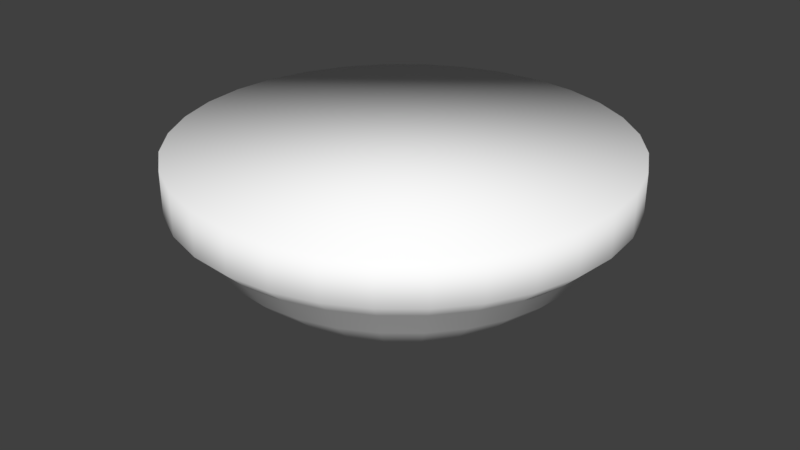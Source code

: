# Source: round_lamp_spherical.blend  (saved by Blender 2.79.0; exported with 4.5.12 LTS)
import bpy
from mathutils import Matrix  # noqa: F401  (used for matrix-valued properties, if any)

bpy.ops.wm.read_factory_settings(use_empty=True)
scene = bpy.context.scene
scene.name = 'Scene'

# ---- collections
col_collection_1 = bpy.data.collections.new('Collection 1'); scene.collection.children.link(col_collection_1)

# ---- materials (node trees are filled in below, after node groups)
mat_valo_pyorea = bpy.data.materials.new('Valo pyorea')
mat_valo_pyorea.alpha_threshold = 0.0
mat_valo_pyorea.use_transparent_shadow = False
mat_valo_pyorea.diffuse_color = (1.0, 1.0, 1.0, 1.0)
mat_valo_pyorea.roughness = 0.5
mat_valo_valkoinen = bpy.data.materials.new('Valo valkoinen')
mat_valo_valkoinen.alpha_threshold = 0.0
mat_valo_valkoinen.use_transparent_shadow = False
mat_valo_valkoinen.diffuse_color = (1.0, 1.0, 1.0, 1.0)
mat_valo_valkoinen.roughness = 0.5
mat_valo_valkoinen.line_color = (0.0, 0.0, 0.0, 1.0)

# ---- material node trees

# ---- world
world_world = bpy.data.worlds.new('World'); scene.world = world_world
world_world.color = (0.05088, 0.05088, 0.05088)
world_world.use_sun_shadow = False
world_world.sun_shadow_jitter_overblur = 0.0
world_world.cycles.sampling_method = 'MANUAL'

# ---- meshes
me_sphere = bpy.data.meshes.new('Sphere')
me_sphere.from_pydata([(0.006673, 0.03355, 9.823), (0.01309, 0.06581, 9.816), (0.019, 0.09554, 9.803), (0.02419, 0.1216, 9.786), (0.02844, 0.143, 9.765), (0.0316, 0.1589, 9.742), (1.142e-07, 0.1753, 9.729), (0.0342, 0.172, 9.695), (0.01309, 0.0316, 9.823), (0.02568, 0.06199, 9.816), (0.03728, 0.08999, 9.803), (0.04744, 0.1145, 9.786), (0.05579, 0.1347, 9.765), (0.06199, 0.1497, 9.742), (-0.0342, 0.172, 9.729), (0.06709, 0.162, 9.695), (0.019, 0.02844, 9.823), (0.03728, 0.05579, 9.816), (0.05412, 0.08099, 9.803), (0.06888, 0.1031, 9.786), (0.08099, 0.1212, 9.765), (0.08999, 0.1347, 9.742), (-0.06709, 0.162, 9.729), (0.0974, 0.1458, 9.695), (0.02419, 0.02419, 9.823), (0.04744, 0.04744, 9.816), (0.06888, 0.06888, 9.803), (0.08766, 0.08766, 9.786), (0.1031, 0.1031, 9.765), (0.1145, 0.1145, 9.742), (-0.0974, 0.1458, 9.729), (0.124, 0.124, 9.695), (0.02844, 0.019, 9.823), (0.05579, 0.03728, 9.816), (0.08099, 0.05412, 9.803), (0.1031, 0.06888, 9.786), (0.1212, 0.08099, 9.765), (0.1347, 0.08999, 9.742), (-0.124, 0.124, 9.729), (0.1458, 0.09741, 9.695), (0.0316, 0.01309, 9.823), (0.06199, 0.02568, 9.816), (0.08999, 0.03728, 9.803), (0.1145, 0.04744, 9.786), (0.1347, 0.05579, 9.765), (0.1496, 0.06199, 9.742), (-0.1458, 0.09741, 9.729), (0.162, 0.0671, 9.695), (0.03355, 0.006675, 9.823), (0.0658, 0.01309, 9.816), (0.09553, 0.019, 9.803), (0.1216, 0.02419, 9.786), (0.143, 0.02844, 9.765), (0.1589, 0.0316, 9.742), (-0.162, 0.0671, 9.729), (0.172, 0.03421, 9.695), (0.0342, 1.937e-06, 9.823), (0.06709, 1.939e-06, 9.816), (0.0974, 1.942e-06, 9.803), (0.124, 1.942e-06, 9.786), (0.1458, 1.941e-06, 9.765), (0.162, 1.954e-06, 9.742), (-0.172, 0.03421, 9.729), (0.1753, 1.934e-06, 9.695), (0.03355, -0.006671, 9.823), (0.0658, -0.01309, 9.816), (0.09553, -0.019, 9.803), (0.1216, -0.02418, 9.786), (0.143, -0.02844, 9.765), (0.1589, -0.0316, 9.742), (-0.1753, 1.976e-06, 9.729), (0.172, -0.0342, 9.695), (0.0316, -0.01309, 9.823), (0.06199, -0.02567, 9.816), (0.08999, -0.03727, 9.803), (0.1145, -0.04744, 9.786), (0.1347, -0.05578, 9.765), (0.1496, -0.06198, 9.742), (-0.172, -0.0342, 9.729), (0.162, -0.06709, 9.695), (0.02844, -0.019, 9.823), (0.05579, -0.03727, 9.816), (0.08099, -0.05411, 9.803), (0.1031, -0.06887, 9.786), (0.1212, -0.08099, 9.765), (0.1347, -0.08999, 9.742), (-0.162, -0.06709, 9.729), (0.1458, -0.0974, 9.695), (0.02419, -0.02418, 9.823), (0.04744, -0.04744, 9.816), (0.06888, -0.06887, 9.803), (0.08766, -0.08766, 9.786), (0.1031, -0.1031, 9.765), (0.1145, -0.1145, 9.742), (-0.1458, -0.0974, 9.729), (0.124, -0.124, 9.695), (0.019, -0.02844, 9.823), (0.03728, -0.05578, 9.816), (0.05412, -0.08099, 9.803), (0.06888, -0.1031, 9.786), (0.08099, -0.1212, 9.765), (0.08999, -0.1347, 9.742), (-0.124, -0.124, 9.729), (0.0974, -0.1458, 9.695), (0.01309, -0.0316, 9.823), (0.02568, -0.06198, 9.816), (0.03728, -0.08999, 9.803), (0.04744, -0.1145, 9.786), (0.05579, -0.1347, 9.765), (0.06199, -0.1496, 9.742), (-0.0974, -0.1458, 9.729), (0.06709, -0.162, 9.695), (0.006673, -0.03354, 9.823), (0.01309, -0.0658, 9.816), (0.019, -0.09553, 9.803), (0.02419, -0.1216, 9.786), (0.02844, -0.143, 9.765), (0.0316, -0.1589, 9.742), (-0.06709, -0.162, 9.729), (0.0342, -0.172, 9.695), (6.521e-08, -0.0342, 9.823), (7.37e-08, -0.06709, 9.816), (7.109e-08, -0.0974, 9.803), (6.194e-08, -0.124, 9.786), (5.149e-08, -0.1458, 9.765), (7.762e-08, -0.162, 9.742), (-0.0342, -0.172, 9.729), (4.888e-08, -0.1753, 9.695), (-0.006673, -0.03354, 9.823), (-0.01309, -0.0658, 9.816), (-0.019, -0.09553, 9.803), (-0.02419, -0.1216, 9.786), (-0.02844, -0.143, 9.765), (-0.0316, -0.1589, 9.742), (4.888e-08, -0.1753, 9.729), (-0.0342, -0.172, 9.695), (4.461e-08, 1.885e-06, 9.826), (-0.01309, -0.0316, 9.823), (-0.02568, -0.06198, 9.816), (-0.03728, -0.08999, 9.803), (-0.04744, -0.1145, 9.786), (-0.05579, -0.1347, 9.765), (-0.06199, -0.1496, 9.742), (0.0342, -0.172, 9.729), (-0.06709, -0.162, 9.695), (-0.019, -0.02844, 9.823), (-0.03728, -0.05578, 9.816), (-0.05412, -0.08099, 9.803), (-0.06888, -0.1031, 9.786), (-0.08099, -0.1212, 9.765), (-0.08999, -0.1347, 9.742), (0.06709, -0.162, 9.729), (-0.0974, -0.1458, 9.695), (-0.02419, -0.02418, 9.823), (-0.04744, -0.04744, 9.816), (-0.06888, -0.06887, 9.803), (-0.08766, -0.08766, 9.786), (-0.1031, -0.1031, 9.765), (-0.1145, -0.1145, 9.742), (0.0974, -0.1458, 9.729), (-0.124, -0.124, 9.695), (-0.02844, -0.019, 9.823), (-0.05579, -0.03727, 9.816), (-0.08099, -0.05411, 9.803), (-0.1031, -0.06887, 9.786), (-0.1212, -0.08099, 9.765), (-0.1347, -0.08999, 9.742), (0.124, -0.124, 9.729), (-0.1458, -0.0974, 9.695), (-0.0316, -0.01309, 9.823), (-0.06199, -0.02567, 9.816), (-0.08999, -0.03727, 9.803), (-0.1145, -0.04744, 9.786), (-0.1347, -0.05578, 9.765), (-0.1496, -0.06198, 9.742), (0.1458, -0.0974, 9.729), (-0.162, -0.06709, 9.695), (-0.03355, -0.006671, 9.823), (-0.0658, -0.01309, 9.816), (-0.09553, -0.019, 9.803), (-0.1216, -0.02418, 9.786), (-0.143, -0.02844, 9.765), (-0.1589, -0.0316, 9.742), (0.162, -0.06709, 9.729), (-0.172, -0.0342, 9.695), (-0.0342, 1.94e-06, 9.823), (-0.06709, 1.946e-06, 9.816), (-0.0974, 1.947e-06, 9.803), (-0.124, 1.966e-06, 9.786), (-0.1458, 1.975e-06, 9.765), (-0.162, 1.946e-06, 9.742), (0.172, -0.0342, 9.729), (-0.1753, 1.976e-06, 9.695), (-0.03355, 0.006675, 9.823), (-0.0658, 0.01309, 9.816), (-0.09553, 0.019, 9.803), (-0.1216, 0.02419, 9.786), (-0.143, 0.02844, 9.765), (-0.1589, 0.0316, 9.742), (0.1753, 1.934e-06, 9.729), (-0.172, 0.03421, 9.695), (-0.0316, 0.01309, 9.823), (-0.06199, 0.02568, 9.816), (-0.08999, 0.03728, 9.803), (-0.1145, 0.04744, 9.786), (-0.1347, 0.05579, 9.765), (-0.1496, 0.06199, 9.742), (0.172, 0.03421, 9.729), (-0.162, 0.0671, 9.695), (-0.02844, 0.019, 9.823), (-0.05579, 0.03728, 9.816), (-0.08099, 0.05412, 9.803), (-0.1031, 0.06888, 9.786), (-0.1212, 0.08099, 9.765), (-0.1347, 0.08999, 9.742), (0.162, 0.0671, 9.729), (-0.1458, 0.09741, 9.695), (-0.02419, 0.02419, 9.823), (-0.04744, 0.04744, 9.816), (-0.06888, 0.06888, 9.803), (-0.08766, 0.08766, 9.786), (-0.1031, 0.1031, 9.765), (-0.1145, 0.1145, 9.742), (0.1458, 0.09741, 9.729), (-0.124, 0.124, 9.695), (-0.019, 0.02844, 9.823), (-0.03728, 0.05579, 9.816), (-0.05412, 0.08099, 9.803), (-0.06888, 0.1031, 9.786), (-0.08099, 0.1212, 9.765), (-0.08999, 0.1347, 9.742), (0.124, 0.124, 9.729), (-0.0974, 0.1458, 9.695), (-0.01309, 0.0316, 9.823), (-0.02568, 0.06199, 9.816), (-0.03728, 0.08999, 9.803), (-0.04744, 0.1145, 9.786), (-0.05579, 0.1347, 9.765), (-0.06199, 0.1497, 9.742), (0.0974, 0.1458, 9.729), (-0.06709, 0.162, 9.695), (-0.006673, 0.03355, 9.823), (-0.01309, 0.06581, 9.816), (-0.019, 0.09554, 9.803), (-0.02419, 0.1216, 9.786), (-0.02844, 0.143, 9.765), (-0.0316, 0.1589, 9.742), (0.06709, 0.162, 9.729), (-0.0342, 0.172, 9.695), (7.304e-08, 0.03421, 9.823), (8.023e-08, 0.0671, 9.816), (8.545e-08, 0.09741, 9.803), (9.329e-08, 0.124, 9.786), (1.142e-07, 0.1458, 9.765), (7.762e-08, 0.162, 9.742), (0.0342, 0.172, 9.729), (1.142e-07, 0.1753, 9.695)], [], [(15, 23, 31, 39, 47, 55, 63, 71, 79, 87, 95, 103, 111, 119, 127, 135, 144, 152, 160, 168, 176, 184, 192, 200, 208, 216, 224, 232, 240, 248, 256, 7), (151, 159, 101, 109), (143, 117, 125, 134), (249, 136, 0), (250, 249, 0, 1), (251, 250, 1, 2), (252, 251, 2, 3), (253, 252, 3, 4), (254, 253, 4, 5), (5, 4, 12, 13), (159, 167, 93, 101), (151, 109, 117, 143), (0, 136, 8), (1, 0, 8, 9), (2, 1, 9, 10), (3, 2, 10, 11), (4, 3, 11, 12), (9, 8, 16, 17), (10, 9, 17, 18), (11, 10, 18, 19), (12, 11, 19, 20), (13, 12, 20, 21), (134, 125, 133, 126), (118, 126, 133, 142), (8, 136, 16), (21, 20, 28, 29), (118, 142, 150, 110), (110, 150, 158, 102), (16, 136, 24), (17, 16, 24, 25), (18, 17, 25, 26), (19, 18, 26, 27), (20, 19, 27, 28), (26, 25, 33, 34), (27, 26, 34, 35), (28, 27, 35, 36), (29, 28, 36, 37), (94, 102, 158, 166), (94, 166, 174, 86), (24, 136, 32), (25, 24, 32, 33), (86, 174, 182, 78), (70, 78, 182, 190), (32, 136, 40), (33, 32, 40, 41), (34, 33, 41, 42), (35, 34, 42, 43), (36, 35, 43, 44), (37, 36, 44, 45), (42, 41, 49, 50), (43, 42, 50, 51), (44, 43, 51, 52), (45, 44, 52, 53), (190, 198, 62, 70), (198, 206, 54, 62), (40, 136, 48), (41, 40, 48, 49), (214, 46, 54, 206), (214, 222, 38, 46), (48, 136, 56), (49, 48, 56, 57), (50, 49, 57, 58), (51, 50, 58, 59), (52, 51, 59, 60), (53, 52, 60, 61), (59, 58, 66, 67), (60, 59, 67, 68), (61, 60, 68, 69), (222, 230, 30, 38), (238, 22, 30, 230), (56, 136, 64), (57, 56, 64, 65), (58, 57, 65, 66), (246, 254, 6, 14), (64, 136, 72), (65, 64, 72, 73), (66, 65, 73, 74), (67, 66, 74, 75), (68, 67, 75, 76), (69, 68, 76, 77), (238, 246, 14, 22), (76, 75, 83, 84), (77, 76, 84, 85), (5, 255, 6, 254), (5, 13, 247, 255), (72, 136, 80), (73, 72, 80, 81), (74, 73, 81, 82), (75, 74, 82, 83), (80, 136, 88), (81, 80, 88, 89), (82, 81, 89, 90), (83, 82, 90, 91), (84, 83, 91, 92), (85, 84, 92, 93), (13, 21, 239, 247), (21, 29, 231, 239), (92, 91, 99, 100), (93, 92, 100, 101), (29, 37, 223, 231), (37, 45, 215, 223), (88, 136, 96), (89, 88, 96, 97), (90, 89, 97, 98), (91, 90, 98, 99), (97, 96, 104, 105), (98, 97, 105, 106), (99, 98, 106, 107), (100, 99, 107, 108), (101, 100, 108, 109), (45, 53, 207, 215), (53, 61, 199, 207), (96, 136, 104), (109, 108, 116, 117), (199, 61, 69, 191), (183, 191, 69, 77), (104, 136, 112), (105, 104, 112, 113), (106, 105, 113, 114), (107, 106, 114, 115), (108, 107, 115, 116), (113, 112, 120, 121), (114, 113, 121, 122), (115, 114, 122, 123), (116, 115, 123, 124), (117, 116, 124, 125), (183, 77, 85, 175), (175, 85, 93, 167), (112, 136, 120), (125, 124, 132, 133), (23, 15, 247, 239), (47, 39, 223, 215), (120, 136, 128), (121, 120, 128, 129), (122, 121, 129, 130), (123, 122, 130, 131), (124, 123, 131, 132), (130, 129, 138, 139), (131, 130, 139, 140), (132, 131, 140, 141), (133, 132, 141, 142), (103, 95, 167, 159), (160, 152, 110, 102), (128, 136, 137), (129, 128, 137, 138), (184, 176, 86, 78), (240, 232, 30, 22), (137, 136, 145), (138, 137, 145, 146), (139, 138, 146, 147), (140, 139, 147, 148), (141, 140, 148, 149), (142, 141, 149, 150), (148, 147, 155, 156), (149, 148, 156, 157), (150, 149, 157, 158), (7, 256, 6, 255), (31, 23, 239, 231), (145, 136, 153), (146, 145, 153, 154), (147, 146, 154, 155), (144, 135, 126, 118), (153, 136, 161), (154, 153, 161, 162), (155, 154, 162, 163), (156, 155, 163, 164), (157, 156, 164, 165), (158, 157, 165, 166), (103, 159, 151, 111), (164, 163, 171, 172), (165, 164, 172, 173), (166, 165, 173, 174), (224, 216, 46, 38), (87, 79, 183, 175), (161, 136, 169), (162, 161, 169, 170), (163, 162, 170, 171), (87, 175, 167, 95), (169, 136, 177), (170, 169, 177, 178), (171, 170, 178, 179), (172, 171, 179, 180), (173, 172, 180, 181), (174, 173, 181, 182), (168, 160, 102, 94), (181, 180, 188, 189), (182, 181, 189, 190), (152, 144, 118, 110), (208, 200, 62, 54), (177, 136, 185), (178, 177, 185, 186), (179, 178, 186, 187), (180, 179, 187, 188), (185, 136, 193), (186, 185, 193, 194), (187, 186, 194, 195), (188, 187, 195, 196), (189, 188, 196, 197), (190, 189, 197, 198), (15, 7, 255, 247), (71, 63, 199, 191), (197, 196, 204, 205), (198, 197, 205, 206), (127, 119, 143, 134), (208, 54, 46, 216), (193, 136, 201), (194, 193, 201, 202), (195, 194, 202, 203), (196, 195, 203, 204), (202, 201, 209, 210), (203, 202, 210, 211), (204, 203, 211, 212), (205, 204, 212, 213), (206, 205, 213, 214), (55, 47, 215, 207), (135, 127, 134, 126), (201, 136, 209), (214, 213, 221, 222), (192, 184, 78, 70), (248, 240, 22, 14), (209, 136, 217), (210, 209, 217, 218), (211, 210, 218, 219), (212, 211, 219, 220), (213, 212, 220, 221), (219, 218, 226, 227), (220, 219, 227, 228), (221, 220, 228, 229), (222, 221, 229, 230), (79, 71, 191, 183), (192, 70, 62, 200), (217, 136, 225), (218, 217, 225, 226), (63, 55, 207, 199), (176, 168, 94, 86), (225, 136, 233), (226, 225, 233, 234), (227, 226, 234, 235), (228, 227, 235, 236), (229, 228, 236, 237), (230, 229, 237, 238), (235, 234, 242, 243), (236, 235, 243, 244), (237, 236, 244, 245), (238, 237, 245, 246), (39, 31, 231, 223), (256, 248, 14, 6), (233, 136, 241), (234, 233, 241, 242), (119, 111, 151, 143), (232, 224, 38, 30), (241, 136, 249), (242, 241, 249, 250), (243, 242, 250, 251), (244, 243, 251, 252), (245, 244, 252, 253), (246, 245, 253, 254)])
me_sphere.polygons.foreach_set('use_smooth', [True] * 257)
me_sphere.polygons.foreach_set('material_index', [1, 1, 1, 0, 0, 0, 0, 0, 0, 0, 1, 1, 0, 0, 0, 0, 0, 0, 0, 0, 0, 0, 1, 1, 0, 0, 1, 1, 0, 0, 0, 0, 0, 0, 0, 0, 0, 1, 1, 0, 0, 1, 1, 0, 0, 0, 0, 0, 0, 0, 0, 0, 0, 1, 1, 0, 0, 1, 1, 0, 0, 0, 0, 0, 0, 0, 0, 0, 1, 1, 0, 0, 0, 1, 0, 0, 0, 0, 0, 0, 1, 0, 0, 1, 1, 0, 0, 0, 0, 0, 0, 0, 0, 0, 0, 1, 1, 0, 0, 1, 1, 0, 0, 0, 0, 0, 0, 0, 0, 0, 1, 1, 0, 0, 1, 1, 0, 0, 0, 0, 0, 0, 0, 0, 0, 0, 1, 1, 0, 0, 1, 1, 0, 0, 0, 0, 0, 0, 0, 0, 0, 1, 1, 0, 0, 1, 1, 0, 0, 0, 0, 0, 0, 0, 0, 0, 1, 1, 0, 0, 0, 1, 0, 0, 0, 0, 0, 0, 1, 0, 0, 0, 1, 1, 0, 0, 0, 1, 0, 0, 0, 0, 0, 0, 1, 0, 0, 1, 1, 0, 0, 0, 0, 0, 0, 0, 0, 0, 0, 1, 1, 0, 0, 1, 1, 0, 0, 0, 0, 0, 0, 0, 0, 0, 1, 1, 0, 0, 1, 1, 0, 0, 0, 0, 0, 0, 0, 0, 0, 1, 1, 0, 0, 1, 1, 0, 0, 0, 0, 0, 0, 0, 0, 0, 0, 1, 1, 0, 0, 1, 1, 0, 0, 0, 0, 0, 0])
me_sphere.materials.append(mat_valo_pyorea)
me_sphere.materials.append(mat_valo_valkoinen)
me_sphere.use_remesh_preserve_volume = False
me_sphere.use_remesh_preserve_attributes = False
me_sphere.use_mirror_vertex_groups = False
me_sphere.update()

# ---- objects
ob_sphere = bpy.data.objects.new('Sphere', me_sphere)

# ---- transforms, parenting, visibility, modifiers, constraints
ob_sphere.location = (0.0, 0.0, 12.0)
ob_sphere.rotation_euler = (3.142, -0.0, 0.0)
ob_sphere.lineart.crease_threshold = 0.0

# ---- collection membership
col_collection_1.objects.link(ob_sphere)

# ---- scene / render settings (as saved in the file)
scene.frame_start = 1; scene.frame_end = 250; scene.frame_set(1)
scene.render.engine = 'BLENDER_EEVEE_NEXT'
scene.render.resolution_percentage = 50
scene.render.dither_intensity = 0.0
scene.cycles.use_denoising = False
scene.cycles.samples = 128
scene.cycles.sampling_pattern = 'TABULATED_SOBOL'
scene.cycles.use_adaptive_sampling = False
scene.cycles.use_light_tree = False
scene.cycles.blur_glossy = 0.0
scene.cycles.sample_clamp_indirect = 0.0
scene.view_settings.view_transform = 'Standard'
bpy.context.view_layer.update()

# ---- added for rendering (the .blend has no active camera and no usable light): camera, sun
cam_auto = bpy.data.cameras.new('AutoCamera')
cam_auto.lens = 50.0
cam_auto.sensor_width = 36.0
cam_auto.clip_end = 1000.0
ob_auto_camera = bpy.data.objects.new('AutoCamera', cam_auto)
scene.collection.objects.link(ob_auto_camera)
ob_auto_camera.location = (0.474674, -0.569607, 2.61943)
ob_auto_camera.rotation_euler = (1.09748, -7.21219e-08, 0.694738)
scene.camera = ob_auto_camera
light_auto_sun = bpy.data.lights.new('AutoSun', 'SUN')
light_auto_sun.energy = 3.0
light_auto_sun.angle = 0.0523599
ob_auto_sun = bpy.data.objects.new('AutoSun', light_auto_sun)
scene.collection.objects.link(ob_auto_sun)
ob_auto_sun.rotation_euler = (0.872665, 0.174533, 0.523599)
bpy.context.view_layer.update()
